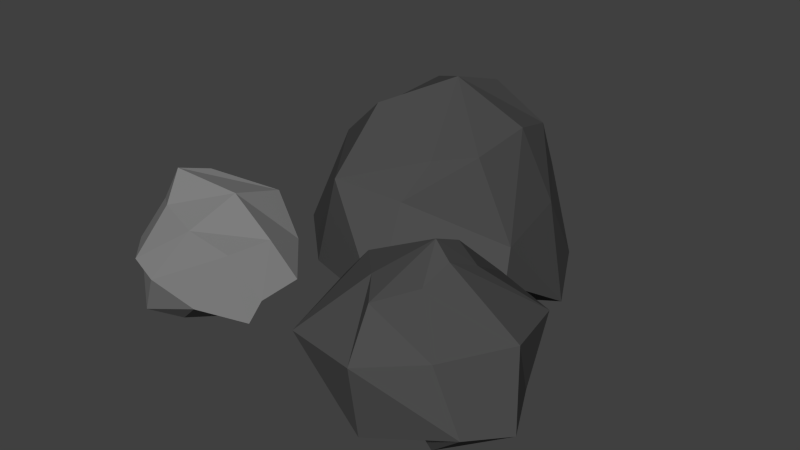 # Source: Stone_Medium.blend  (saved by Blender 2.72.0; exported with 4.5.12 LTS)
import bpy
from mathutils import Matrix  # noqa: F401  (used for matrix-valued properties, if any)

bpy.ops.wm.read_factory_settings(use_empty=True)
scene = bpy.context.scene
scene.name = 'Scene'

# ---- collections
col_collection_1 = bpy.data.collections.new('Collection 1'); scene.collection.children.link(col_collection_1)

# ---- materials (node trees are filled in below, after node groups)
mat_grisclaro = bpy.data.materials.new('grisclaro')
mat_grisclaro.alpha_threshold = 0.0
mat_grisclaro.use_transparent_shadow = False
mat_grisclaro.diffuse_color = (0.2079, 0.2079, 0.2079, 1.0)
mat_grisclaro.roughness = 0.5
mat_grisclaro.line_color = (0.0, 0.0, 0.0, 1.0)
mat_grisoscuro = bpy.data.materials.new('grisoscuro')
mat_grisoscuro.alpha_threshold = 0.0
mat_grisoscuro.use_transparent_shadow = False
mat_grisoscuro.diffuse_color = (0.07324, 0.07324, 0.07324, 1.0)
mat_grisoscuro.roughness = 0.5

# ---- material node trees

# ---- world
world_world = bpy.data.worlds.new('World'); scene.world = world_world
world_world.color = (0.05088, 0.05088, 0.05088)
world_world.use_sun_shadow = False
world_world.sun_shadow_jitter_overblur = 0.0
world_world.cycles.sampling_method = 'MANUAL'
world_world.cycles.sample_map_resolution = 256

# ---- meshes
me_piedras = bpy.data.meshes.new('piedras')
me_piedras.from_pydata([(0.08931, -0.08512, -0.6636), (-0.1113, 0.3312, -0.3023), (0.1594, -0.1196, -0.4974), (-0.2097, 0.3283, -0.4071), (-0.09484, 0.2313, -0.7661), (0.242, -0.1623, -0.3999), (-0.2999, 0.2584, -0.6177), (-0.1243, 0.1885, -0.3186), (-0.206, 0.134, -0.3938), (-0.1549, 0.1458, -0.7), (-0.3121, 0.1216, -0.6325), (-0.09977, 0.1109, -0.2982), (-0.08898, -0.0384, -0.4171), (-0.0881, 0.08526, -0.7107), (-0.1365, -0.04608, -0.6194), (0.2278, -0.2108, -0.713), (0.08804, 0.05231, -0.3586), (0.05612, -0.002958, -0.438), (0.0066, 0.06773, -0.7283), (0.08598, -0.1958, -0.6512), (0.08975, -0.1219, -0.6141), (0.181, 0.08328, -0.3355), (0.2614, 0.08839, -0.5074), (0.1196, -0.2341, -0.4724), (0.08758, 0.1588, -0.714), (-0.04344, 0.1392, -0.727), (0.2856, 0.03956, -0.5614), (0.02904, 0.213, -0.2393), (0.1765, 0.2383, -0.3226), (0.1368, 0.3789, -0.3654), (0.129, 0.4413, -0.4874), (-0.008073, 0.2736, -0.7496), (0.1538, -0.2114, -0.4255), (0.1755, 0.4651, -0.7039), (0.02546, 0.3588, -0.2868), (0.2204, 0.2964, -0.4981), (-0.06999, 0.4578, -0.456), (0.03879, 0.2493, -0.7398), (-0.06794, 0.2846, -0.7596), (0.271, 0.283, -0.717), (-0.1539, 0.4555, -0.659), (0.2629, -0.1838, -0.7074), (0.3076, -0.04779, -0.6364), (0.2975, 0.004057, -0.5103), (0.3121, -0.1527, -0.3749), (0.3022, -0.1773, -0.7146), (0.3072, -0.23, -0.7008), (0.4328, -0.09707, -0.6683), (0.4396, -0.04566, -0.5184), (0.3608, -0.1622, -0.4051), (0.3308, -0.1908, -0.708), (0.5009, -0.2285, -0.6613), (0.4846, -0.2068, -0.4941), (0.3626, -0.2458, -0.3617), (0.3585, -0.1969, -0.7003), (0.4578, -0.332, -0.6321), (0.4008, -0.3366, -0.5016), (0.3553, -0.3076, -0.3873), (0.3684, -0.2933, -0.7195), (0.295, -0.4031, -0.6613), (0.2997, -0.4316, -0.5022), (0.2801, -0.3556, -0.4215), (0.2923, -0.2637, -0.6917), (0.3215, -0.2303, -0.3377), (0.1488, -0.3473, -0.62), (0.1398, -0.3971, -0.5112), (0.235, -0.2957, -0.4075), (0.2606, -0.2177, -0.7092), (-0.1491, -0.2269, -0.644), (-0.4208, -0.2857, -0.5623), (-0.3236, -0.3621, -0.6655), (-0.252, -0.3246, -0.6759), (-0.3892, -0.2364, -0.4789), (-0.06116, -0.3189, -0.6169), (-0.3202, -0.3771, -0.5401), (-0.2616, -0.388, -0.562), (-0.1644, -0.3666, -0.6023), (-0.05976, -0.2839, -0.5812), (-0.3097, -0.2947, -0.4488), (-0.2192, -0.3165, -0.4688), (-0.1746, -0.09897, -0.584), (-0.1493, -0.2014, -0.6418), (-0.4257, -0.2222, -0.6205), (-0.1138, -0.3131, -0.4885), (-0.3805, -0.1876, -0.6458), (-0.2591, -0.2104, -0.7283), (-0.1606, -0.2217, -0.6661), (-0.03338, -0.2113, -0.555), (-0.4014, -0.1852, -0.5248), (-0.3225, -0.2481, -0.387), (-0.1884, -0.2187, -0.4134), (-0.07731, -0.2351, -0.474), (-0.09548, -0.2067, -0.5998), (-0.4017, -0.153, -0.6175), (-0.2962, -0.1851, -0.4029), (-0.1922, -0.09736, -0.4518), (-0.1018, -0.1361, -0.5195), (-0.1346, -0.2362, -0.6114), (-0.1281, -0.1965, -0.6204), (-0.3356, -0.1365, -0.4705), (-0.2574, -0.05991, -0.5369), (-0.25, -0.1271, -0.7315)], [], [(33, 39, 37, 31), (58, 46, 54), (27, 21, 28), (43, 44, 49, 48), (25, 9, 4), (48, 49, 53, 52), (54, 46, 50), (27, 34, 1), (3, 8, 7, 1), (0, 41, 15, 19), (42, 43, 48, 47), (36, 40, 6, 3), (38, 4, 6, 40), (32, 5, 2, 23), (8, 12, 11, 7), (25, 13, 9), (23, 2, 0, 19), (45, 46, 41), (13, 18, 20, 14), (12, 14, 20, 17), (4, 9, 10, 6), (27, 1, 7), (63, 44, 5), (27, 16, 21), (12, 17, 16, 11), (17, 20, 26, 22), (8, 10, 14, 12), (25, 18, 13), (3, 6, 10, 8), (25, 37, 24), (17, 22, 21, 16), (30, 36, 34, 29), (27, 7, 11), (18, 24, 26, 20), (24, 37, 39, 26), (35, 39, 33, 30), (22, 35, 28, 21), (36, 3, 1, 34), (27, 11, 16), (25, 31, 37), (22, 26, 39, 35), (29, 27, 28), (27, 29, 34), (29, 28, 35, 30), (25, 38, 31), (9, 13, 14, 10), (30, 33, 40, 36), (31, 38, 40, 33), (25, 4, 38), (25, 24, 18), (63, 49, 44), (51, 52, 56, 55), (54, 50, 47, 51), (62, 46, 58), (52, 53, 57, 56), (63, 53, 49), (55, 56, 60, 59), (58, 54, 51, 55), (67, 46, 62), (56, 57, 61, 60), (63, 57, 53), (59, 60, 65, 64), (62, 58, 55, 59), (60, 61, 66, 65), (63, 61, 57), (15, 46, 67), (67, 62, 59, 64), (32, 66, 63), (63, 66, 61), (23, 19, 64, 65), (45, 41, 0, 42), (19, 15, 67, 64), (5, 32, 63), (41, 46, 15), (50, 45, 42, 47), (50, 46, 45), (32, 23, 65, 66), (0, 2, 43, 42), (47, 48, 52, 51), (2, 5, 44, 43), (93, 88, 99, 100), (96, 95, 90, 91), (101, 93, 100, 80), (82, 84, 70, 69), (92, 97, 98), (92, 98, 80, 96), (81, 97, 86), (88, 82, 72), (85, 86, 68, 71), (98, 81, 101, 80), (84, 85, 71, 70), (72, 69, 74), (82, 69, 72), (87, 97, 92), (68, 73, 76, 71), (95, 94, 89, 90), (86, 97, 68), (72, 74, 78), (75, 74, 69, 70), (100, 99, 94, 95), (73, 77, 83, 76), (76, 75, 70, 71), (72, 78, 89), (79, 78, 74, 75), (77, 97, 87), (68, 97, 73), (77, 87, 91, 83), (83, 79, 75, 76), (72, 89, 94), (90, 89, 78, 79), (73, 97, 77), (87, 92, 96, 91), (91, 90, 79, 83), (72, 94, 99), (72, 99, 88), (98, 97, 81), (84, 93, 101, 85), (82, 88, 93, 84), (80, 100, 95, 96), (101, 81, 86, 85)])
me_piedras.polygons.foreach_set('material_index', [1, 1, 1, 1, 1, 1, 1, 1, 1, 1, 1, 1, 1, 1, 1, 1, 1, 1, 1, 1, 1, 1, 1, 1, 1, 1, 1, 1, 1, 1, 1, 1, 1, 1, 1, 1, 1, 1, 1, 1, 1, 1, 1, 1, 1, 1, 1, 1, 1, 1, 1, 1, 1, 1, 1, 1, 1, 1, 1, 1, 1, 1, 1, 1, 1, 1, 1, 1, 1, 1, 1, 1, 1, 1, 1, 1, 1, 1, 1, 1, 0, 0, 0, 0, 0, 0, 0, 0, 0, 0, 0, 0, 0, 0, 0, 0, 0, 0, 0, 0, 0, 0, 0, 0, 0, 0, 0, 0, 0, 0, 0, 0, 0, 0, 0, 0, 0, 0, 0, 0])
me_piedras.materials.append(mat_grisclaro)
me_piedras.materials.append(mat_grisoscuro)
me_piedras.use_remesh_preserve_volume = False
me_piedras.use_remesh_preserve_attributes = False
me_piedras.use_mirror_vertex_groups = False
me_piedras.update()

# ---- objects
ob_piedrasgrandes = bpy.data.objects.new('piedrasgrandes', me_piedras)

# ---- transforms, parenting, visibility, modifiers, constraints
ob_piedrasgrandes.location = (0.0, 0.0, 0.5508)
ob_piedrasgrandes.lock_rotations_4d = False
ob_piedrasgrandes.empty_display_type = 'ARROWS'
ob_piedrasgrandes.lineart.crease_threshold = 0.0

# ---- collection membership
col_collection_1.objects.link(ob_piedrasgrandes)

# ---- scene / render settings (as saved in the file)
scene.frame_start = 1; scene.frame_end = 250; scene.frame_set(1)
scene.render.engine = 'BLENDER_EEVEE_NEXT'
scene.render.resolution_percentage = 50
scene.render.dither_intensity = 0.0
scene.cycles.use_denoising = False
scene.cycles.samples = 10
scene.cycles.sampling_pattern = 'TABULATED_SOBOL'
scene.cycles.light_sampling_threshold = 0.0
scene.cycles.use_adaptive_sampling = False
scene.cycles.use_light_tree = False
scene.cycles.blur_glossy = 0.0
scene.cycles.pixel_filter_type = 'GAUSSIAN'
scene.cycles.sample_clamp_indirect = 0.0
scene.view_settings.view_transform = 'Standard'
bpy.context.view_layer.update()

# ---- added for rendering (the .blend has no active camera and no usable light): camera, sun
cam_auto = bpy.data.cameras.new('AutoCamera')
cam_auto.lens = 50.0
cam_auto.sensor_width = 36.0
cam_auto.clip_end = 1000.0
ob_auto_camera = bpy.data.objects.new('AutoCamera', cam_auto)
scene.collection.objects.link(ob_auto_camera)
ob_auto_camera.location = (1.32637, -1.52973, 1.07907)
ob_auto_camera.rotation_euler = (1.09748, -7.21219e-08, 0.694738)
scene.camera = ob_auto_camera
light_auto_sun = bpy.data.lights.new('AutoSun', 'SUN')
light_auto_sun.energy = 3.0
light_auto_sun.angle = 0.0523599
ob_auto_sun = bpy.data.objects.new('AutoSun', light_auto_sun)
scene.collection.objects.link(ob_auto_sun)
ob_auto_sun.rotation_euler = (0.872665, 0.174533, 0.523599)
bpy.context.view_layer.update()
